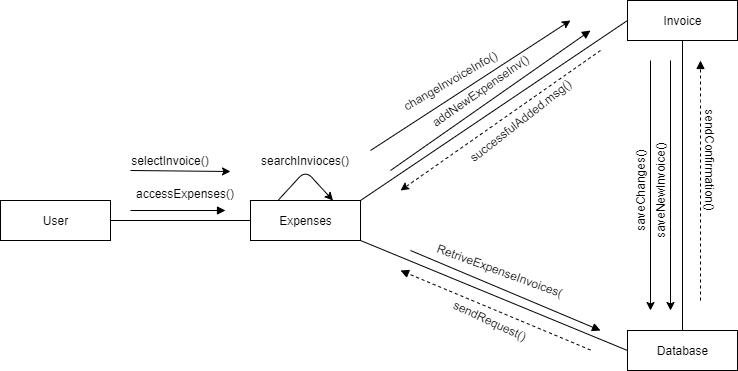

The diagram above was exported from draw.io. Its source (the exported page's mxGraphModel, read from the mxfile embedded in the PNG):
<mxGraphModel dx="1038" dy="548" grid="1" gridSize="10" guides="1" tooltips="1" connect="1" arrows="1" fold="1" page="1" pageScale="1" pageWidth="827" pageHeight="1169" math="0" shadow="0">
  <root>
    <mxCell id="0" />
    <mxCell id="1" parent="0" />
    <mxCell id="T3gCRfszIw3aCjPRJTDw-1" value="Expenses" style="html=1;" parent="1" vertex="1">
      <mxGeometry x="340" y="280" width="110" height="40" as="geometry" />
    </mxCell>
    <mxCell id="T3gCRfszIw3aCjPRJTDw-2" value="User" style="html=1;" parent="1" vertex="1">
      <mxGeometry x="90" y="280" width="110" height="40" as="geometry" />
    </mxCell>
    <mxCell id="T3gCRfszIw3aCjPRJTDw-6" value="Invoice" style="html=1;" parent="1" vertex="1">
      <mxGeometry x="717" y="80" width="110" height="40" as="geometry" />
    </mxCell>
    <mxCell id="T3gCRfszIw3aCjPRJTDw-8" value="Database" style="html=1;" parent="1" vertex="1">
      <mxGeometry x="717" y="410" width="110" height="40" as="geometry" />
    </mxCell>
    <mxCell id="T3gCRfszIw3aCjPRJTDw-16" value="" style="endArrow=none;html=1;rounded=0;exitX=1;exitY=0.5;exitDx=0;exitDy=0;" parent="1" source="T3gCRfszIw3aCjPRJTDw-2" target="T3gCRfszIw3aCjPRJTDw-1" edge="1">
      <mxGeometry relative="1" as="geometry">
        <mxPoint x="330" y="180" as="sourcePoint" />
        <mxPoint x="490" y="180" as="targetPoint" />
      </mxGeometry>
    </mxCell>
    <mxCell id="T3gCRfszIw3aCjPRJTDw-19" value="" style="endArrow=none;html=1;rounded=0;exitX=1;exitY=0;exitDx=0;exitDy=0;entryX=0;entryY=0.5;entryDx=0;entryDy=0;" parent="1" source="T3gCRfszIw3aCjPRJTDw-1" target="T3gCRfszIw3aCjPRJTDw-6" edge="1">
      <mxGeometry relative="1" as="geometry">
        <mxPoint x="250" y="110" as="sourcePoint" />
        <mxPoint x="350" y="110" as="targetPoint" />
      </mxGeometry>
    </mxCell>
    <mxCell id="T3gCRfszIw3aCjPRJTDw-23" value="" style="endArrow=none;html=1;rounded=0;entryX=0.5;entryY=1;entryDx=0;entryDy=0;" parent="1" target="T3gCRfszIw3aCjPRJTDw-6" edge="1">
      <mxGeometry relative="1" as="geometry">
        <mxPoint x="772" y="410" as="sourcePoint" />
        <mxPoint x="405" y="130" as="targetPoint" />
        <Array as="points" />
      </mxGeometry>
    </mxCell>
    <mxCell id="T3gCRfszIw3aCjPRJTDw-26" value="" style="endArrow=block;endFill=1;endSize=6;html=1;" parent="1" edge="1">
      <mxGeometry width="100" relative="1" as="geometry">
        <mxPoint x="220" y="290" as="sourcePoint" />
        <mxPoint x="315" y="290" as="targetPoint" />
      </mxGeometry>
    </mxCell>
    <mxCell id="T3gCRfszIw3aCjPRJTDw-27" value="accessExpenses()" style="text;strokeColor=none;fillColor=none;align=left;verticalAlign=top;spacingLeft=4;spacingRight=4;overflow=hidden;rotatable=0;points=[[0,0.5],[1,0.5]];portConstraint=eastwest;" parent="1" vertex="1">
      <mxGeometry x="220" y="260" width="120" height="26" as="geometry" />
    </mxCell>
    <mxCell id="T3gCRfszIw3aCjPRJTDw-29" value="" style="endArrow=block;endFill=1;endSize=6;html=1;" parent="1" edge="1">
      <mxGeometry width="100" relative="1" as="geometry">
        <mxPoint x="500" y="330" as="sourcePoint" />
        <mxPoint x="690" y="410" as="targetPoint" />
      </mxGeometry>
    </mxCell>
    <mxCell id="T3gCRfszIw3aCjPRJTDw-32" value="" style="endArrow=none;html=1;rounded=0;exitX=0;exitY=0.5;exitDx=0;exitDy=0;entryX=1;entryY=1;entryDx=0;entryDy=0;" parent="1" source="T3gCRfszIw3aCjPRJTDw-8" target="T3gCRfszIw3aCjPRJTDw-1" edge="1">
      <mxGeometry relative="1" as="geometry">
        <mxPoint x="674.3499999999999" y="279.79999999999995" as="sourcePoint" />
        <mxPoint x="675" y="130" as="targetPoint" />
        <Array as="points" />
      </mxGeometry>
    </mxCell>
    <mxCell id="T3gCRfszIw3aCjPRJTDw-33" value="" style="endArrow=block;endFill=1;endSize=6;html=1;" parent="1" edge="1">
      <mxGeometry width="100" relative="1" as="geometry">
        <mxPoint x="480" y="250" as="sourcePoint" />
        <mxPoint x="680" y="110" as="targetPoint" />
      </mxGeometry>
    </mxCell>
    <mxCell id="T3gCRfszIw3aCjPRJTDw-40" value="" style="endArrow=block;endFill=1;endSize=6;html=1;dashed=1;" parent="1" edge="1">
      <mxGeometry width="100" relative="1" as="geometry">
        <mxPoint x="790" y="380" as="sourcePoint" />
        <mxPoint x="790" y="140" as="targetPoint" />
        <Array as="points">
          <mxPoint x="790" y="190" />
        </Array>
      </mxGeometry>
    </mxCell>
    <mxCell id="T3gCRfszIw3aCjPRJTDw-42" value="" style="endArrow=block;endFill=1;endSize=6;html=1;dashed=1;" parent="1" edge="1">
      <mxGeometry width="100" relative="1" as="geometry">
        <mxPoint x="680" y="429.5" as="sourcePoint" />
        <mxPoint x="490" y="350" as="targetPoint" />
      </mxGeometry>
    </mxCell>
    <mxCell id="T3gCRfszIw3aCjPRJTDw-49" value="" style="endArrow=classic;html=1;exitX=0.25;exitY=0;exitDx=0;exitDy=0;entryX=0.75;entryY=0;entryDx=0;entryDy=0;" parent="1" source="T3gCRfszIw3aCjPRJTDw-1" target="T3gCRfszIw3aCjPRJTDw-1" edge="1">
      <mxGeometry width="50" height="50" relative="1" as="geometry">
        <mxPoint x="380" y="300" as="sourcePoint" />
        <mxPoint x="430" y="250" as="targetPoint" />
        <Array as="points">
          <mxPoint x="395" y="250" />
        </Array>
      </mxGeometry>
    </mxCell>
    <mxCell id="T3gCRfszIw3aCjPRJTDw-53" value="searchInvioces()" style="text;html=1;strokeColor=none;fillColor=none;align=center;verticalAlign=middle;whiteSpace=wrap;rounded=0;" parent="1" vertex="1">
      <mxGeometry x="375" y="230" width="40" height="20" as="geometry" />
    </mxCell>
    <mxCell id="T3gCRfszIw3aCjPRJTDw-56" value="sendConfirmation()" style="text;html=1;strokeColor=none;fillColor=none;align=center;verticalAlign=middle;whiteSpace=wrap;rounded=0;rotation=90;" parent="1" vertex="1">
      <mxGeometry x="780" y="230" width="40" height="20" as="geometry" />
    </mxCell>
    <mxCell id="T3gCRfszIw3aCjPRJTDw-60" value="&lt;span style=&quot;text-align: left&quot;&gt;saveNewInvoice()&lt;/span&gt;" style="text;html=1;strokeColor=none;fillColor=none;align=center;verticalAlign=middle;whiteSpace=wrap;rounded=0;rotation=-90;" parent="1" vertex="1">
      <mxGeometry x="700" y="260" width="100" height="20" as="geometry" />
    </mxCell>
    <mxCell id="T3gCRfszIw3aCjPRJTDw-64" value="" style="endArrow=classic;html=1;dashed=1;" parent="1" edge="1">
      <mxGeometry width="50" height="50" relative="1" as="geometry">
        <mxPoint x="690" y="130" as="sourcePoint" />
        <mxPoint x="490" y="270" as="targetPoint" />
      </mxGeometry>
    </mxCell>
    <mxCell id="T3gCRfszIw3aCjPRJTDw-65" value="successfulAdded.msg()" style="text;html=1;strokeColor=none;fillColor=none;align=center;verticalAlign=middle;whiteSpace=wrap;rounded=0;rotation=-38;" parent="1" vertex="1">
      <mxGeometry x="590" y="190" width="40" height="20" as="geometry" />
    </mxCell>
    <mxCell id="bsJOfkK1OG4q9QipdJUN-3" value="RetriveExpenseInvoices(" style="text;html=1;strokeColor=none;fillColor=none;align=center;verticalAlign=middle;whiteSpace=wrap;rounded=0;rotation=20;" vertex="1" parent="1">
      <mxGeometry x="570" y="340" width="40" height="20" as="geometry" />
    </mxCell>
    <mxCell id="bsJOfkK1OG4q9QipdJUN-4" value="sendRequest()" style="text;html=1;strokeColor=none;fillColor=none;align=center;verticalAlign=middle;whiteSpace=wrap;rounded=0;rotation=25;" vertex="1" parent="1">
      <mxGeometry x="560" y="390" width="40" height="20" as="geometry" />
    </mxCell>
    <mxCell id="bsJOfkK1OG4q9QipdJUN-5" value="" style="endArrow=classic;html=1;" edge="1" parent="1">
      <mxGeometry width="50" height="50" relative="1" as="geometry">
        <mxPoint x="220" y="250" as="sourcePoint" />
        <mxPoint x="320" y="251" as="targetPoint" />
      </mxGeometry>
    </mxCell>
    <mxCell id="bsJOfkK1OG4q9QipdJUN-6" value="selectInvoice()" style="text;html=1;strokeColor=none;fillColor=none;align=center;verticalAlign=middle;whiteSpace=wrap;rounded=0;" vertex="1" parent="1">
      <mxGeometry x="240" y="230" width="40" height="20" as="geometry" />
    </mxCell>
    <mxCell id="bsJOfkK1OG4q9QipdJUN-9" value="addNewExpenseInv()" style="text;html=1;strokeColor=none;fillColor=none;align=center;verticalAlign=middle;whiteSpace=wrap;rounded=0;rotation=-35;" vertex="1" parent="1">
      <mxGeometry x="550" y="160" width="40" height="20" as="geometry" />
    </mxCell>
    <mxCell id="bsJOfkK1OG4q9QipdJUN-10" value="" style="endArrow=classic;html=1;" edge="1" parent="1">
      <mxGeometry width="50" height="50" relative="1" as="geometry">
        <mxPoint x="760" y="140" as="sourcePoint" />
        <mxPoint x="760" y="390" as="targetPoint" />
      </mxGeometry>
    </mxCell>
    <mxCell id="bsJOfkK1OG4q9QipdJUN-12" value="" style="endArrow=classic;html=1;" edge="1" parent="1">
      <mxGeometry width="50" height="50" relative="1" as="geometry">
        <mxPoint x="460" y="230" as="sourcePoint" />
        <mxPoint x="660" y="100" as="targetPoint" />
      </mxGeometry>
    </mxCell>
    <mxCell id="bsJOfkK1OG4q9QipdJUN-13" value="changeInvoiceInfo()" style="text;html=1;strokeColor=none;fillColor=none;align=center;verticalAlign=middle;whiteSpace=wrap;rounded=0;rotation=-30;" vertex="1" parent="1">
      <mxGeometry x="520" y="150" width="40" height="20" as="geometry" />
    </mxCell>
    <mxCell id="bsJOfkK1OG4q9QipdJUN-14" value="" style="endArrow=classic;html=1;" edge="1" parent="1">
      <mxGeometry width="50" height="50" relative="1" as="geometry">
        <mxPoint x="740" y="140" as="sourcePoint" />
        <mxPoint x="740" y="390" as="targetPoint" />
      </mxGeometry>
    </mxCell>
    <mxCell id="bsJOfkK1OG4q9QipdJUN-15" value="&lt;span style=&quot;text-align: left&quot;&gt;saveChanges()&lt;/span&gt;" style="text;html=1;strokeColor=none;fillColor=none;align=center;verticalAlign=middle;whiteSpace=wrap;rounded=0;rotation=-90;" vertex="1" parent="1">
      <mxGeometry x="680" y="260" width="100" height="20" as="geometry" />
    </mxCell>
  </root>
</mxGraphModel>